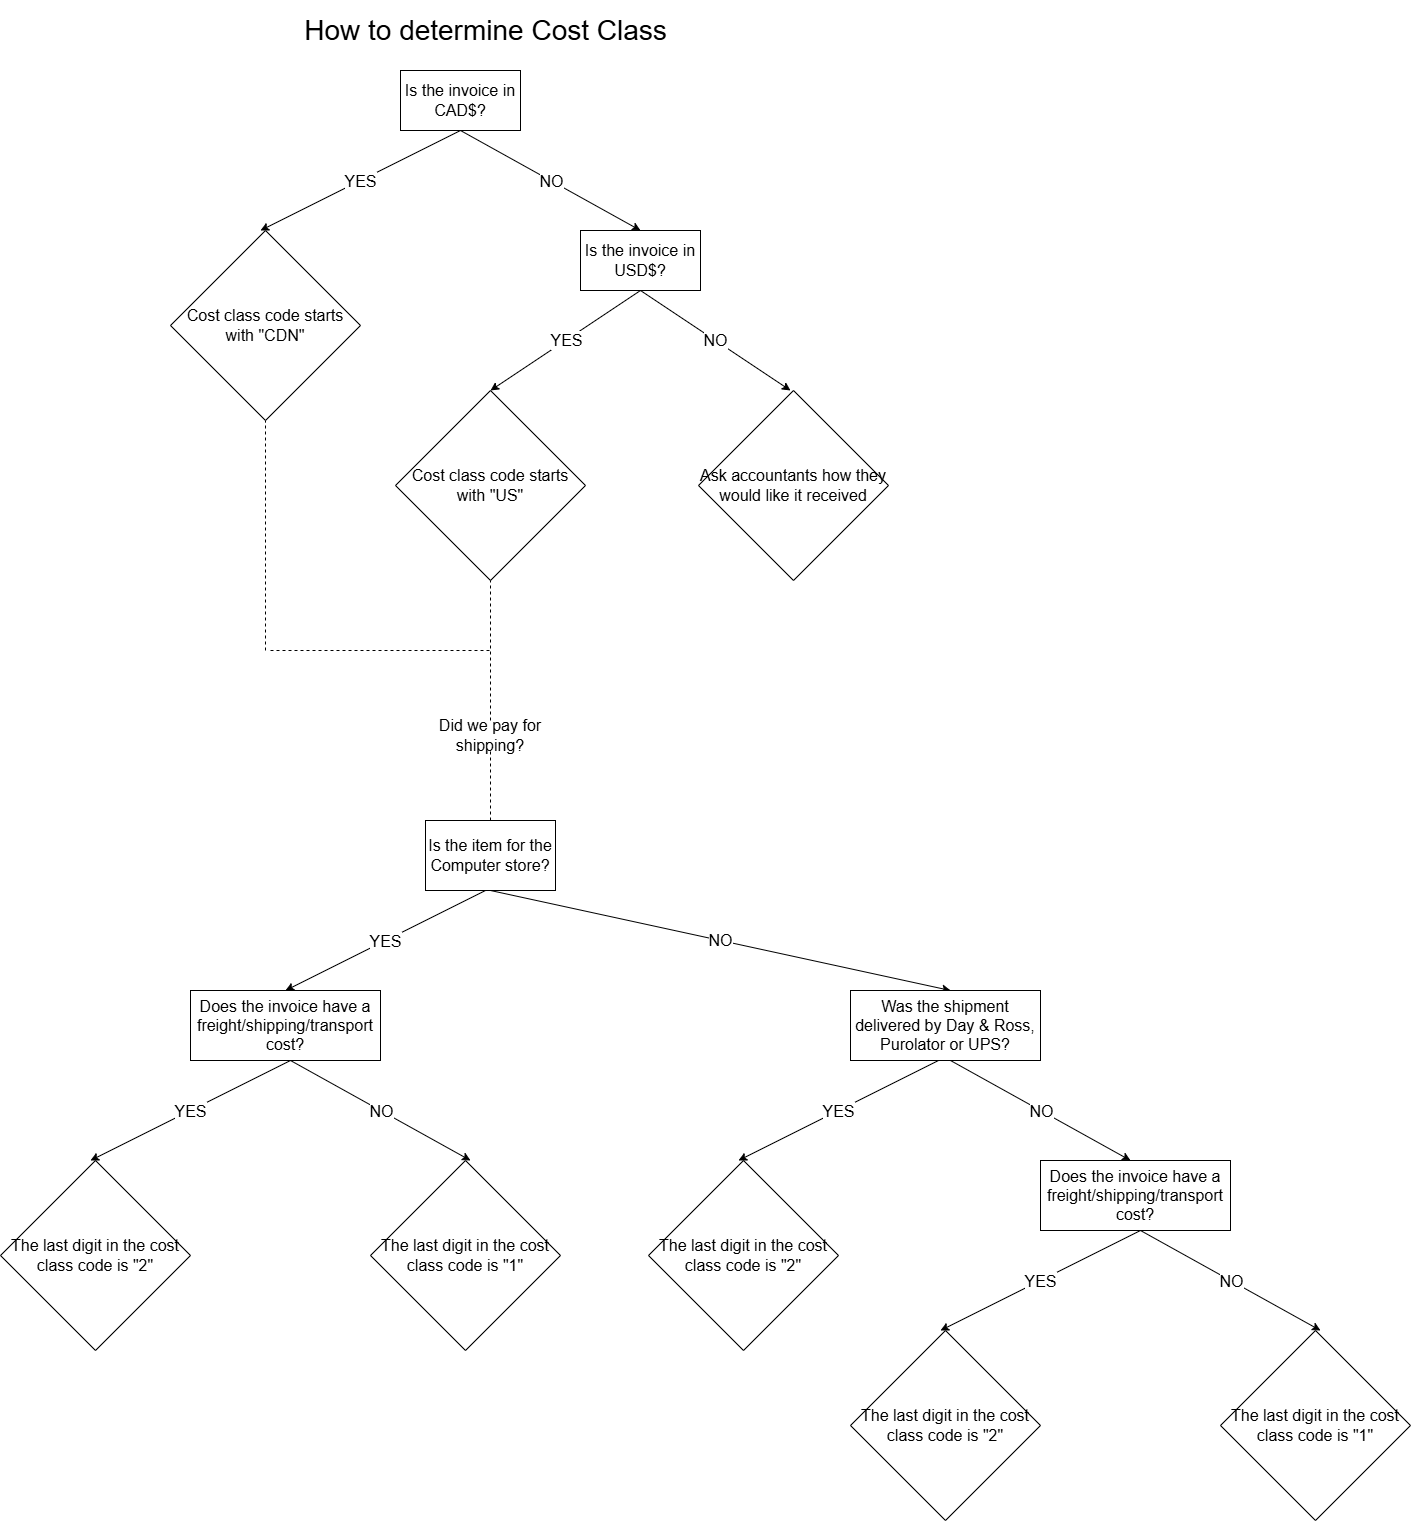

The diagram above was exported from draw.io. Its source (the exported page's mxGraphModel, read from the mxfile embedded in the PNG):
<mxGraphModel dx="1826" dy="777" grid="1" gridSize="10" guides="1" tooltips="1" connect="1" arrows="1" fold="1" page="0" pageScale="1" pageWidth="850" pageHeight="1100" math="0" shadow="0">
  <root>
    <mxCell id="0" />
    <mxCell id="1" parent="0" />
    <mxCell id="SqmO3zahR--SGSZGqjse-1" parent="1" style="text;html=1;whiteSpace=wrap;strokeColor=none;fillColor=none;align=center;verticalAlign=middle;rounded=0;fontSize=28;" value="How to determine Cost Class" vertex="1">
      <mxGeometry height="60" width="425" x="213" y="10" as="geometry" />
    </mxCell>
    <mxCell id="SqmO3zahR--SGSZGqjse-3" parent="1" style="rounded=0;whiteSpace=wrap;html=1;" value="&lt;font style=&quot;font-size: 16px;&quot;&gt;Is the invoice in CAD$?&lt;/font&gt;" vertex="1">
      <mxGeometry height="60" width="120" x="340" y="80" as="geometry" />
    </mxCell>
    <mxCell id="SqmO3zahR--SGSZGqjse-4" edge="1" parent="1" source="SqmO3zahR--SGSZGqjse-3" style="endArrow=classic;html=1;rounded=0;exitX=0.5;exitY=1;exitDx=0;exitDy=0;" value="">
      <mxGeometry relative="1" as="geometry">
        <mxPoint x="380" y="330" as="sourcePoint" />
        <mxPoint x="200" y="240" as="targetPoint" />
      </mxGeometry>
    </mxCell>
    <mxCell id="SqmO3zahR--SGSZGqjse-5" connectable="0" parent="SqmO3zahR--SGSZGqjse-4" style="edgeLabel;resizable=0;html=1;;align=center;verticalAlign=middle;" value="&lt;font style=&quot;font-size: 16px;&quot;&gt;YES&lt;/font&gt;" vertex="1">
      <mxGeometry relative="1" as="geometry" />
    </mxCell>
    <mxCell id="SqmO3zahR--SGSZGqjse-7" edge="1" parent="1" source="SqmO3zahR--SGSZGqjse-3" style="endArrow=classic;html=1;rounded=0;exitX=0.5;exitY=1;exitDx=0;exitDy=0;" value="">
      <mxGeometry relative="1" as="geometry">
        <mxPoint x="380" y="320" as="sourcePoint" />
        <mxPoint x="580" y="240" as="targetPoint" />
      </mxGeometry>
    </mxCell>
    <mxCell id="SqmO3zahR--SGSZGqjse-8" connectable="0" parent="SqmO3zahR--SGSZGqjse-7" style="edgeLabel;resizable=0;html=1;;align=center;verticalAlign=middle;" value="&lt;font style=&quot;font-size: 16px;&quot;&gt;NO&lt;/font&gt;" vertex="1">
      <mxGeometry relative="1" as="geometry" />
    </mxCell>
    <mxCell id="SqmO3zahR--SGSZGqjse-10" parent="1" style="rounded=0;whiteSpace=wrap;html=1;" value="&lt;font style=&quot;font-size: 16px;&quot;&gt;Is the invoice in USD$?&lt;/font&gt;" vertex="1">
      <mxGeometry height="60" width="120" x="520" y="240" as="geometry" />
    </mxCell>
    <mxCell id="SqmO3zahR--SGSZGqjse-11" edge="1" parent="1" source="SqmO3zahR--SGSZGqjse-10" style="endArrow=classic;html=1;rounded=0;exitX=0.5;exitY=1;exitDx=0;exitDy=0;" value="">
      <mxGeometry relative="1" as="geometry">
        <mxPoint x="530" y="380" as="sourcePoint" />
        <mxPoint x="430" y="400" as="targetPoint" />
      </mxGeometry>
    </mxCell>
    <mxCell id="SqmO3zahR--SGSZGqjse-12" connectable="0" parent="SqmO3zahR--SGSZGqjse-11" style="edgeLabel;resizable=0;html=1;;align=center;verticalAlign=middle;" value="&lt;font style=&quot;font-size: 16px;&quot;&gt;YES&lt;/font&gt;" vertex="1">
      <mxGeometry relative="1" as="geometry" />
    </mxCell>
    <mxCell id="SqmO3zahR--SGSZGqjse-13" edge="1" parent="1" source="SqmO3zahR--SGSZGqjse-10" style="endArrow=classic;html=1;rounded=0;exitX=0.5;exitY=1;exitDx=0;exitDy=0;entryX=0.5;entryY=0;entryDx=0;entryDy=0;" value="">
      <mxGeometry relative="1" as="geometry">
        <mxPoint x="410" y="150" as="sourcePoint" />
        <mxPoint x="730" y="400" as="targetPoint" />
      </mxGeometry>
    </mxCell>
    <mxCell id="SqmO3zahR--SGSZGqjse-14" connectable="0" parent="SqmO3zahR--SGSZGqjse-13" style="edgeLabel;resizable=0;html=1;;align=center;verticalAlign=middle;" value="&lt;font style=&quot;font-size: 16px;&quot;&gt;NO&lt;/font&gt;" vertex="1">
      <mxGeometry relative="1" as="geometry" />
    </mxCell>
    <mxCell id="SqmO3zahR--SGSZGqjse-18" edge="1" parent="1" source="SqmO3zahR--SGSZGqjse-34" style="endArrow=none;dashed=1;html=1;rounded=0;entryX=0.5;entryY=1;entryDx=0;entryDy=0;" value="">
      <mxGeometry height="50" relative="1" width="50" as="geometry">
        <mxPoint x="200" y="560" as="sourcePoint" />
        <mxPoint x="200" y="300" as="targetPoint" />
      </mxGeometry>
    </mxCell>
    <mxCell id="SqmO3zahR--SGSZGqjse-19" edge="1" parent="1" style="endArrow=none;dashed=1;html=1;rounded=0;" value="">
      <mxGeometry height="50" relative="1" width="50" as="geometry">
        <mxPoint x="210" y="660" as="sourcePoint" />
        <mxPoint x="430" y="660" as="targetPoint" />
      </mxGeometry>
    </mxCell>
    <mxCell id="SqmO3zahR--SGSZGqjse-20" edge="1" parent="1" style="endArrow=none;dashed=1;html=1;rounded=0;entryX=0.5;entryY=1;entryDx=0;entryDy=0;" value="">
      <mxGeometry height="50" relative="1" width="50" as="geometry">
        <mxPoint x="430" y="730" as="sourcePoint" />
        <mxPoint x="430" y="560" as="targetPoint" />
      </mxGeometry>
    </mxCell>
    <mxCell id="SqmO3zahR--SGSZGqjse-21" parent="1" style="rounded=0;whiteSpace=wrap;html=1;" value="&lt;font style=&quot;font-size: 16px;&quot;&gt;Is the item for the Computer store?&lt;/font&gt;" vertex="1">
      <mxGeometry height="70" width="130" x="365" y="830" as="geometry" />
    </mxCell>
    <mxCell id="SqmO3zahR--SGSZGqjse-22" parent="1" style="text;html=1;whiteSpace=wrap;strokeColor=none;fillColor=none;align=center;verticalAlign=middle;rounded=0;" value="&lt;font style=&quot;font-size: 16px;&quot;&gt;Did we pay for shipping?&lt;/font&gt;" vertex="1">
      <mxGeometry height="30" width="170" x="345" y="730" as="geometry" />
    </mxCell>
    <mxCell id="SqmO3zahR--SGSZGqjse-23" edge="1" parent="1" source="SqmO3zahR--SGSZGqjse-21" style="endArrow=none;dashed=1;html=1;rounded=0;entryX=0.5;entryY=1;entryDx=0;entryDy=0;exitX=0.5;exitY=0;exitDx=0;exitDy=0;" target="SqmO3zahR--SGSZGqjse-22" value="">
      <mxGeometry height="50" relative="1" width="50" as="geometry">
        <mxPoint x="400" y="820" as="sourcePoint" />
        <mxPoint x="450" y="770" as="targetPoint" />
      </mxGeometry>
    </mxCell>
    <mxCell id="SqmO3zahR--SGSZGqjse-24" edge="1" parent="1" style="endArrow=classic;html=1;rounded=0;exitX=0.5;exitY=1;exitDx=0;exitDy=0;" value="">
      <mxGeometry relative="1" as="geometry">
        <mxPoint x="425" y="900" as="sourcePoint" />
        <mxPoint x="225" y="1000" as="targetPoint" />
      </mxGeometry>
    </mxCell>
    <mxCell id="SqmO3zahR--SGSZGqjse-25" connectable="0" parent="SqmO3zahR--SGSZGqjse-24" style="edgeLabel;resizable=0;html=1;;align=center;verticalAlign=middle;" value="&lt;font style=&quot;font-size: 16px;&quot;&gt;YES&lt;/font&gt;" vertex="1">
      <mxGeometry relative="1" as="geometry" />
    </mxCell>
    <mxCell id="SqmO3zahR--SGSZGqjse-26" parent="1" style="rounded=0;whiteSpace=wrap;html=1;" value="&lt;font style=&quot;font-size: 16px;&quot;&gt;Does the invoice have a freight/shipping/transport cost?&lt;/font&gt;" vertex="1">
      <mxGeometry height="70" width="190" x="130" y="1000" as="geometry" />
    </mxCell>
    <mxCell id="SqmO3zahR--SGSZGqjse-27" edge="1" parent="1" style="endArrow=classic;html=1;rounded=0;exitX=0.5;exitY=1;exitDx=0;exitDy=0;" value="">
      <mxGeometry relative="1" as="geometry">
        <mxPoint x="230" y="1070" as="sourcePoint" />
        <mxPoint x="30" y="1170" as="targetPoint" />
      </mxGeometry>
    </mxCell>
    <mxCell id="SqmO3zahR--SGSZGqjse-28" connectable="0" parent="SqmO3zahR--SGSZGqjse-27" style="edgeLabel;resizable=0;html=1;;align=center;verticalAlign=middle;" value="&lt;font style=&quot;font-size: 16px;&quot;&gt;YES&lt;/font&gt;" vertex="1">
      <mxGeometry relative="1" as="geometry" />
    </mxCell>
    <mxCell id="SqmO3zahR--SGSZGqjse-30" parent="1" style="rhombus;whiteSpace=wrap;html=1;" value="&lt;font style=&quot;font-size: 16px;&quot;&gt;The last digit in the cost class code is &quot;2&quot;&lt;/font&gt;" vertex="1">
      <mxGeometry height="190" width="190" x="-60" y="1170" as="geometry" />
    </mxCell>
    <mxCell id="SqmO3zahR--SGSZGqjse-31" edge="1" parent="1" style="endArrow=classic;html=1;rounded=0;exitX=0.5;exitY=1;exitDx=0;exitDy=0;" value="">
      <mxGeometry relative="1" as="geometry">
        <mxPoint x="230" y="1070" as="sourcePoint" />
        <mxPoint x="410" y="1170" as="targetPoint" />
      </mxGeometry>
    </mxCell>
    <mxCell id="SqmO3zahR--SGSZGqjse-32" connectable="0" parent="SqmO3zahR--SGSZGqjse-31" style="edgeLabel;resizable=0;html=1;;align=center;verticalAlign=middle;" value="&lt;font style=&quot;font-size: 16px;&quot;&gt;NO&lt;/font&gt;" vertex="1">
      <mxGeometry relative="1" as="geometry" />
    </mxCell>
    <mxCell id="SqmO3zahR--SGSZGqjse-33" parent="1" style="rhombus;whiteSpace=wrap;html=1;" value="&lt;font style=&quot;font-size: 16px;&quot;&gt;The last digit in the cost class code is &quot;1&quot;&lt;/font&gt;" vertex="1">
      <mxGeometry height="190" width="190" x="310" y="1170" as="geometry" />
    </mxCell>
    <mxCell id="SqmO3zahR--SGSZGqjse-35" edge="1" parent="1" style="endArrow=none;dashed=1;html=1;rounded=0;entryX=0.5;entryY=1;entryDx=0;entryDy=0;" target="SqmO3zahR--SGSZGqjse-34" value="">
      <mxGeometry height="50" relative="1" width="50" as="geometry">
        <mxPoint x="205" y="660" as="sourcePoint" />
        <mxPoint x="200" y="300" as="targetPoint" />
      </mxGeometry>
    </mxCell>
    <mxCell id="SqmO3zahR--SGSZGqjse-34" parent="1" style="rhombus;whiteSpace=wrap;html=1;" value="&lt;font style=&quot;font-size: 16px;&quot;&gt;Cost class code starts with &quot;CDN&quot;&lt;/font&gt;" vertex="1">
      <mxGeometry height="190" width="190" x="110" y="240" as="geometry" />
    </mxCell>
    <mxCell id="SqmO3zahR--SGSZGqjse-36" parent="1" style="rhombus;whiteSpace=wrap;html=1;" value="&lt;font style=&quot;font-size: 16px;&quot;&gt;Cost class code starts with &quot;US&quot;&lt;/font&gt;" vertex="1">
      <mxGeometry height="190" width="190" x="335" y="400" as="geometry" />
    </mxCell>
    <mxCell id="SqmO3zahR--SGSZGqjse-37" parent="1" style="rhombus;whiteSpace=wrap;html=1;" value="&lt;font style=&quot;font-size: 16px;&quot;&gt;Ask accountants how they would like it received&lt;/font&gt;" vertex="1">
      <mxGeometry height="190" width="190" x="638" y="400" as="geometry" />
    </mxCell>
    <mxCell id="SqmO3zahR--SGSZGqjse-38" edge="1" parent="1" style="endArrow=classic;html=1;rounded=0;exitX=0.5;exitY=1;exitDx=0;exitDy=0;" value="">
      <mxGeometry relative="1" as="geometry">
        <mxPoint x="430" y="900" as="sourcePoint" />
        <mxPoint x="890" y="1000" as="targetPoint" />
      </mxGeometry>
    </mxCell>
    <mxCell id="SqmO3zahR--SGSZGqjse-39" connectable="0" parent="SqmO3zahR--SGSZGqjse-38" style="edgeLabel;resizable=0;html=1;;align=center;verticalAlign=middle;" value="&lt;font style=&quot;font-size: 16px;&quot;&gt;NO&lt;/font&gt;" vertex="1">
      <mxGeometry relative="1" as="geometry" />
    </mxCell>
    <mxCell id="SqmO3zahR--SGSZGqjse-40" parent="1" style="rounded=0;whiteSpace=wrap;html=1;" value="&lt;span style=&quot;font-size: 16px;&quot;&gt;Was the shipment delivered by Day &amp;amp; Ross, Purolator or UPS?&lt;/span&gt;" vertex="1">
      <mxGeometry height="70" width="190" x="790" y="1000" as="geometry" />
    </mxCell>
    <mxCell id="SqmO3zahR--SGSZGqjse-41" edge="1" parent="1" style="endArrow=classic;html=1;rounded=0;exitX=0.5;exitY=1;exitDx=0;exitDy=0;" value="">
      <mxGeometry relative="1" as="geometry">
        <mxPoint x="878" y="1070" as="sourcePoint" />
        <mxPoint x="678" y="1170" as="targetPoint" />
      </mxGeometry>
    </mxCell>
    <mxCell id="SqmO3zahR--SGSZGqjse-42" connectable="0" parent="SqmO3zahR--SGSZGqjse-41" style="edgeLabel;resizable=0;html=1;;align=center;verticalAlign=middle;" value="&lt;font style=&quot;font-size: 16px;&quot;&gt;YES&lt;/font&gt;" vertex="1">
      <mxGeometry relative="1" as="geometry" />
    </mxCell>
    <mxCell id="SqmO3zahR--SGSZGqjse-43" parent="1" style="rhombus;whiteSpace=wrap;html=1;" value="&lt;font style=&quot;font-size: 16px;&quot;&gt;The last digit in the cost class code is &quot;2&quot;&lt;/font&gt;" vertex="1">
      <mxGeometry height="190" width="190" x="588" y="1170" as="geometry" />
    </mxCell>
    <mxCell id="SqmO3zahR--SGSZGqjse-44" parent="1" style="rounded=0;whiteSpace=wrap;html=1;" value="&lt;font style=&quot;font-size: 16px;&quot;&gt;Does the invoice have a freight/shipping/transport cost?&lt;/font&gt;" vertex="1">
      <mxGeometry height="70" width="190" x="980" y="1170" as="geometry" />
    </mxCell>
    <mxCell id="SqmO3zahR--SGSZGqjse-45" edge="1" parent="1" style="endArrow=classic;html=1;rounded=0;exitX=0.5;exitY=1;exitDx=0;exitDy=0;" value="">
      <mxGeometry relative="1" as="geometry">
        <mxPoint x="1080" y="1240" as="sourcePoint" />
        <mxPoint x="880" y="1340" as="targetPoint" />
      </mxGeometry>
    </mxCell>
    <mxCell id="SqmO3zahR--SGSZGqjse-46" connectable="0" parent="SqmO3zahR--SGSZGqjse-45" style="edgeLabel;resizable=0;html=1;;align=center;verticalAlign=middle;" value="&lt;font style=&quot;font-size: 16px;&quot;&gt;YES&lt;/font&gt;" vertex="1">
      <mxGeometry relative="1" as="geometry" />
    </mxCell>
    <mxCell id="SqmO3zahR--SGSZGqjse-47" edge="1" parent="1" style="endArrow=classic;html=1;rounded=0;exitX=0.5;exitY=1;exitDx=0;exitDy=0;" value="">
      <mxGeometry relative="1" as="geometry">
        <mxPoint x="1080" y="1240" as="sourcePoint" />
        <mxPoint x="1260" y="1340" as="targetPoint" />
      </mxGeometry>
    </mxCell>
    <mxCell id="SqmO3zahR--SGSZGqjse-48" connectable="0" parent="SqmO3zahR--SGSZGqjse-47" style="edgeLabel;resizable=0;html=1;;align=center;verticalAlign=middle;" value="&lt;font style=&quot;font-size: 16px;&quot;&gt;NO&lt;/font&gt;" vertex="1">
      <mxGeometry relative="1" as="geometry" />
    </mxCell>
    <mxCell id="SqmO3zahR--SGSZGqjse-49" parent="1" style="rhombus;whiteSpace=wrap;html=1;" value="&lt;font style=&quot;font-size: 16px;&quot;&gt;The last digit in the cost class code is &quot;1&quot;&lt;/font&gt;" vertex="1">
      <mxGeometry height="190" width="190" x="1160" y="1340" as="geometry" />
    </mxCell>
    <mxCell id="SqmO3zahR--SGSZGqjse-50" parent="1" style="rhombus;whiteSpace=wrap;html=1;" value="&lt;font style=&quot;font-size: 16px;&quot;&gt;The last digit in the cost class code is &quot;2&quot;&lt;/font&gt;" vertex="1">
      <mxGeometry height="190" width="190" x="790" y="1340" as="geometry" />
    </mxCell>
    <mxCell id="SqmO3zahR--SGSZGqjse-51" edge="1" parent="1" style="endArrow=classic;html=1;rounded=0;exitX=0.5;exitY=1;exitDx=0;exitDy=0;" value="">
      <mxGeometry relative="1" as="geometry">
        <mxPoint x="890" y="1070" as="sourcePoint" />
        <mxPoint x="1070" y="1170" as="targetPoint" />
      </mxGeometry>
    </mxCell>
    <mxCell id="SqmO3zahR--SGSZGqjse-52" connectable="0" parent="SqmO3zahR--SGSZGqjse-51" style="edgeLabel;resizable=0;html=1;;align=center;verticalAlign=middle;" value="&lt;font style=&quot;font-size: 16px;&quot;&gt;NO&lt;/font&gt;" vertex="1">
      <mxGeometry relative="1" as="geometry" />
    </mxCell>
  </root>
</mxGraphModel>